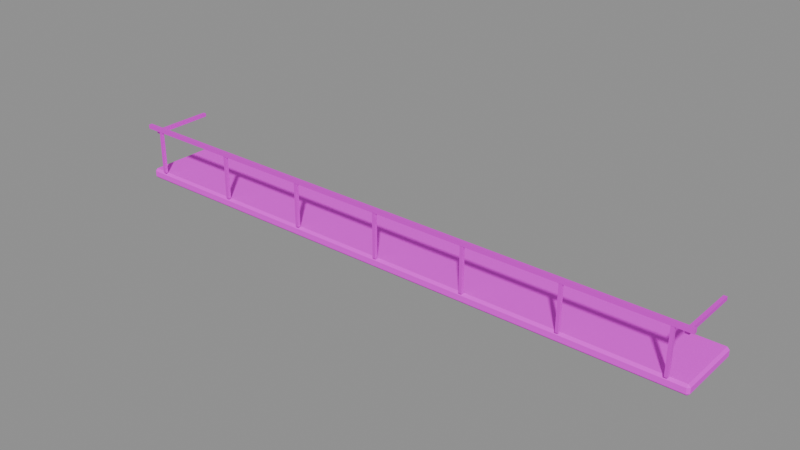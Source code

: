 # Source: balcony.blend  (saved by Blender 4.5.87; exported with 4.5.12 LTS)
import bpy
from mathutils import Matrix  # noqa: F401  (used for matrix-valued properties, if any)

bpy.ops.wm.read_factory_settings(use_empty=True)
scene = bpy.context.scene
scene.name = 'PACKAGE_balcony'

# ---- collections
col_sea_scene_water_building_002_balcony_005 = bpy.data.collections.new('SEA-SCENE-WATER-BUILDING-002-BALCONY.005'); scene.collection.children.link(col_sea_scene_water_building_002_balcony_005)

# ---- images (referenced by path relative to the original .blend; pixels are not part of the script)
import os
ASSET_DIR = os.environ.get("B2B_ASSET_DIR", "")  # directory of the original .blend (textures are referenced by path, not embedded)
HERE = os.path.dirname(os.path.abspath(__file__))  # packed textures are extracted next to this script under _unpacked/

def load_image(name, relpath, width, height, colorspace="sRGB"):
    """Load a texture the original file referenced (path relative to the .blend, or extracted next to this script)."""
    p = next((c for c in (os.path.join(HERE, relpath), os.path.join(ASSET_DIR, relpath)) if relpath and os.path.exists(c)), "")
    if p:
        img = bpy.data.images.load(p, check_existing=True)
        img.name = name
    else:  # same state as the original file: an image datablock whose file is absent (Cycles renders it pink)
        img = bpy.data.images.new(name, width, height)
        img.source = "FILE"
        img.filepath = "//" + (relpath or name)
    img.colorspace_settings.name = colorspace
    return img
img_sea_cabin_timber_8x8_512_png = load_image('sea_cabin_timber_8x8_512.png', 'sea_cabin_timber_8x8_512.png', 1024, 1024, 'sRGB')

# ---- materials (node trees are filled in below, after node groups)
mat_wb002v2_sea_matte_004 = bpy.data.materials.new('WB002V2_SEA_Matte.004')
mat_wb002v2_sea_metal_004 = bpy.data.materials.new('WB002V2_SEA_Metal.004')

# ---- material node trees
mat_wb002v2_sea_matte_004.use_nodes = True; mat_wb002v2_sea_matte_004.node_tree.nodes.clear()
_N = mat_wb002v2_sea_matte_004.node_tree.nodes; _L = mat_wb002v2_sea_matte_004.node_tree.links
n0 = _N.new('ShaderNodeBsdfPrincipled'); n0.name = '原理化 BSDF'; n0.location = (-200, 100)
n0.inputs[2].default_value = 0.78
n1 = _N.new('ShaderNodeOutputMaterial'); n1.name = '材质输出'; n1.location = (200, 100)
n2 = _N.new('ShaderNodeUVMap'); n2.name = 'UV 贴图'; n2.location = (0, 0)
n2.uv_map = 'PaletteUV'
n3 = _N.new('ShaderNodeTexImage'); n3.name = '图像纹理'; n3.location = (0, 0)
n3.image = img_sea_cabin_timber_8x8_512_png
n3.interpolation = 'Closest'
n3.extension = 'EXTEND'
_L.new(n0.outputs[0], n1.inputs[0])
_L.new(n2.outputs[0], n3.inputs[0])
_L.new(n3.outputs[0], n0.inputs[0])
n1.is_active_output = True
mat_wb002v2_sea_metal_004.use_nodes = True; mat_wb002v2_sea_metal_004.node_tree.nodes.clear()
_N = mat_wb002v2_sea_metal_004.node_tree.nodes; _L = mat_wb002v2_sea_metal_004.node_tree.links
n0 = _N.new('ShaderNodeBsdfPrincipled'); n0.name = '原理化 BSDF'; n0.location = (-200, 100)
n0.inputs[1].default_value = 0.25
n0.inputs[2].default_value = 0.55
n1 = _N.new('ShaderNodeOutputMaterial'); n1.name = '材质输出'; n1.location = (200, 100)
n2 = _N.new('ShaderNodeUVMap'); n2.name = 'UV 贴图'; n2.location = (0, 0)
n2.uv_map = 'PaletteUV'
n3 = _N.new('ShaderNodeTexImage'); n3.name = '图像纹理'; n3.location = (0, 0)
n3.image = img_sea_cabin_timber_8x8_512_png
n3.interpolation = 'Closest'
n3.extension = 'EXTEND'
_L.new(n0.outputs[0], n1.inputs[0])
_L.new(n2.outputs[0], n3.inputs[0])
_L.new(n3.outputs[0], n0.inputs[0])
n1.is_active_output = True

# ---- meshes
me_wb002v2_balconydeck_004 = bpy.data.meshes.new('WB002V2_BalconyDeck.004')
me_wb002v2_balconydeck_004.from_pydata([(-5.75, -0.615, 0.04499), (-5.705, -0.6149, 0.0), (-5.705, -0.6599, 0.045), (5.75, -0.5992, 0.04637), (5.705, -0.6432, 0.04636), (5.705, -0.5993, 0.00248), (5.705, 0.6732, 0.04636), (5.75, 0.6293, 0.04637), (5.705, 0.6293, 0.00248), (-5.75, 0.645, 0.04499), (-5.705, 0.69, 0.045), (-5.705, 0.645, 0.0), (-5.75, -0.615, 0.155), (-5.705, -0.6599, 0.155), (-5.705, -0.6149, 0.2), (5.75, -0.5992, 0.1536), (5.705, -0.5993, 0.1975), (5.705, -0.6432, 0.1536), (5.705, 0.6732, 0.1536), (5.705, 0.6293, 0.1975), (5.75, 0.6293, 0.1536), (-5.75, 0.645, 0.155), (-5.705, 0.645, 0.2), (-5.705, 0.69, 0.155)], [], [(0, 1, 2), (3, 4, 5), (6, 7, 8), (9, 10, 11), (12, 13, 14), (15, 16, 17), (18, 19, 20), (21, 22, 23), (0, 9, 11, 1), (8, 11, 10, 6), (5, 8, 7, 3), (1, 5, 4, 2), (2, 13, 12, 0), (3, 15, 17, 4), (13, 17, 16, 14), (6, 18, 20, 7), (15, 20, 19, 16), (9, 21, 23, 10), (18, 23, 22, 19), (14, 22, 21, 12), (9, 0, 12, 21), (11, 8, 5, 1), (2, 4, 17, 13), (3, 7, 20, 15), (6, 10, 23, 18), (14, 16, 19, 22)])
_uv = me_wb002v2_balconydeck_004.uv_layers.new(name='PaletteUV')
_uv.uv.foreach_set('vector', [0.3405, 0.9375, 0.2985, 0.9617, 0.2985, 0.9133, 0.3405, 0.9375, 0.2985, 0.9617, 0.2985, 0.9133, 0.3405, 0.9375, 0.2985, 0.9617, 0.2985, 0.9133, 0.3405, 0.9375, 0.2985, 0.9617, 0.2985, 0.9133, 0.3405, 0.9375, 0.2985, 0.9617, 0.2985, 0.9133, 0.3405, 0.9375, 0.2985, 0.9617, 0.2985, 0.9133, 0.3405, 0.9375, 0.2985, 0.9617, 0.2985, 0.9133, 0.3405, 0.9375, 0.2985, 0.9617, 0.2985, 0.9133, 0.3405, 0.9375, 0.3125, 0.9655, 0.2845, 0.9375, 0.3125, 0.9095, 0.3405, 0.9375, 0.3125, 0.9655, 0.2845, 0.9375, 0.3125, 0.9095, 0.3405, 0.9375, 0.3125, 0.9655, 0.2845, 0.9375, 0.3125, 0.9095, 0.3405, 0.9375, 0.3125, 0.9655, 0.2845, 0.9375, 0.3125, 0.9095, 0.3405, 0.9375, 0.3125, 0.9655, 0.2845, 0.9375, 0.3125, 0.9095, 0.3405, 0.9375, 0.3125, 0.9655, 0.2845, 0.9375, 0.3125, 0.9095, 0.3405, 0.9375, 0.3125, 0.9655, 0.2845, 0.9375, 0.3125, 0.9095, 0.3405, 0.9375, 0.3125, 0.9655, 0.2845, 0.9375, 0.3125, 0.9095, 0.3405, 0.9375, 0.3125, 0.9655, 0.2845, 0.9375, 0.3125, 0.9095, 0.3405, 0.9375, 0.3125, 0.9655, 0.2845, 0.9375, 0.3125, 0.9095, 0.3405, 0.9375, 0.3125, 0.9655, 0.2845, 0.9375, 0.3125, 0.9095, 0.3405, 0.9375, 0.3125, 0.9655, 0.2845, 0.9375, 0.3125, 0.9095, 0.3405, 0.9375, 0.3125, 0.9655, 0.2845, 0.9375, 0.3125, 0.9095, 0.3405, 0.9375, 0.3125, 0.9655, 0.2845, 0.9375, 0.3125, 0.9095, 0.3405, 0.9375, 0.3125, 0.9655, 0.2845, 0.9375, 0.3125, 0.9095, 0.3405, 0.9375, 0.3125, 0.9655, 0.2845, 0.9375, 0.3125, 0.9095, 0.3405, 0.9375, 0.3125, 0.9655, 0.2845, 0.9375, 0.3125, 0.9095, 0.3405, 0.9375, 0.3125, 0.9655, 0.2845, 0.9375, 0.3125, 0.9095])
me_wb002v2_balconydeck_004.materials.append(mat_wb002v2_sea_matte_004)
me_wb002v2_balconydeck_004.update()
me_wb002v2_balconyrailside_008 = bpy.data.meshes.new('WB002V2_BalconyRailSide.008')
me_wb002v2_balconyrailside_008.from_pydata([(-5.615, -0.595, 0.965), (-5.545, -0.595, 0.965), (-5.547, 0.585, 0.9671), (-5.613, 0.585, 0.9671), (-5.615, -0.595, 1.035), (-5.545, -0.595, 1.035), (-5.547, 0.585, 1.033), (-5.613, 0.585, 1.033)], [], [(3, 2, 1, 0), (0, 1, 5, 4), (1, 2, 6, 5), (2, 3, 7, 6), (3, 0, 4, 7), (4, 5, 6, 7)])
_uv = me_wb002v2_balconyrailside_008.uv_layers.new(name='PaletteUV')
_uv.uv.foreach_set('vector', [0.3405, 0.0625, 0.3125, 0.0905, 0.2845, 0.0625, 0.3125, 0.0345, 0.3405, 0.0625, 0.3125, 0.0905, 0.2845, 0.0625, 0.3125, 0.0345, 0.3405, 0.0625, 0.3125, 0.0905, 0.2845, 0.0625, 0.3125, 0.0345, 0.3405, 0.0625, 0.3125, 0.0905, 0.2845, 0.0625, 0.3125, 0.0345, 0.3405, 0.0625, 0.3125, 0.0905, 0.2845, 0.0625, 0.3125, 0.0345, 0.3405, 0.0625, 0.3125, 0.0905, 0.2845, 0.0625, 0.3125, 0.0345])
me_wb002v2_balconyrailside_008.materials.append(mat_wb002v2_sea_metal_004)
me_wb002v2_balconyrailside_008.update()
me_wb002v2_balconyrailside_009 = bpy.data.meshes.new('WB002V2_BalconyRailSide.009')
me_wb002v2_balconyrailside_009.from_pydata([(5.545, -0.595, 0.965), (5.615, -0.595, 0.965), (5.613, 0.585, 0.9671), (5.547, 0.585, 0.9671), (5.545, -0.595, 1.035), (5.615, -0.595, 1.035), (5.613, 0.585, 1.033), (5.547, 0.585, 1.033)], [], [(3, 2, 1, 0), (0, 1, 5, 4), (1, 2, 6, 5), (2, 3, 7, 6), (3, 0, 4, 7), (4, 5, 6, 7)])
_uv = me_wb002v2_balconyrailside_009.uv_layers.new(name='PaletteUV')
_uv.uv.foreach_set('vector', [0.3405, 0.0625, 0.3125, 0.0905, 0.2845, 0.0625, 0.3125, 0.0345, 0.3405, 0.0625, 0.3125, 0.0905, 0.2845, 0.0625, 0.3125, 0.0345, 0.3405, 0.0625, 0.3125, 0.0905, 0.2845, 0.0625, 0.3125, 0.0345, 0.3405, 0.0625, 0.3125, 0.0905, 0.2845, 0.0625, 0.3125, 0.0345, 0.3405, 0.0625, 0.3125, 0.0905, 0.2845, 0.0625, 0.3125, 0.0345, 0.3405, 0.0625, 0.3125, 0.0905, 0.2845, 0.0625, 0.3125, 0.0345])
me_wb002v2_balconyrailside_009.materials.append(mat_wb002v2_sea_metal_004)
me_wb002v2_balconyrailside_009.update()
me_wb002v2_balconyhandrail_004 = bpy.data.meshes.new('WB002V2_BalconyHandrail.004')
me_wb002v2_balconyhandrail_004.from_pydata([(-5.725, -0.69, 1.06), (5.725, -0.6879, 1.062), (5.725, -0.6221, 1.062), (-5.725, -0.62, 1.06), (-5.725, -0.69, 1.14), (5.725, -0.6879, 1.138), (5.725, -0.6221, 1.138), (-5.725, -0.62, 1.14)], [], [(3, 2, 1, 0), (0, 1, 5, 4), (1, 2, 6, 5), (2, 3, 7, 6), (3, 0, 4, 7), (4, 5, 6, 7)])
_uv = me_wb002v2_balconyhandrail_004.uv_layers.new(name='PaletteUV')
_uv.uv.foreach_set('vector', [0.3405, 0.0625, 0.3125, 0.0905, 0.2845, 0.0625, 0.3125, 0.0345, 0.3405, 0.0625, 0.3125, 0.0905, 0.2845, 0.0625, 0.3125, 0.0345, 0.3405, 0.0625, 0.3125, 0.0905, 0.2845, 0.0625, 0.3125, 0.0345, 0.3405, 0.0625, 0.3125, 0.0905, 0.2845, 0.0625, 0.3125, 0.0345, 0.3405, 0.0625, 0.3125, 0.0905, 0.2845, 0.0625, 0.3125, 0.0345, 0.3405, 0.0625, 0.3125, 0.0905, 0.2845, 0.0625, 0.3125, 0.0345])
me_wb002v2_balconyhandrail_004.materials.append(mat_wb002v2_sea_metal_004)
me_wb002v2_balconyhandrail_004.update()
me_wb002v2_balconyspindle_040 = bpy.data.meshes.new('WB002V2_BalconySpindle.040')
me_wb002v2_balconyspindle_040.from_pydata([(-5.43, -0.685, 0.215), (-5.37, -0.685, 0.215), (-5.37, -0.625, 0.215), (-5.43, -0.625, 0.215), (-5.428, -0.6832, 1.065), (-5.372, -0.6832, 1.065), (-5.372, -0.6268, 1.065), (-5.428, -0.6268, 1.065)], [], [(3, 2, 1, 0), (0, 1, 5, 4), (1, 2, 6, 5), (2, 3, 7, 6), (3, 0, 4, 7), (4, 5, 6, 7)])
_uv = me_wb002v2_balconyspindle_040.uv_layers.new(name='PaletteUV')
_uv.uv.foreach_set('vector', [0.3405, 0.0625, 0.3125, 0.0905, 0.2845, 0.0625, 0.3125, 0.0345, 0.3405, 0.0625, 0.3125, 0.0905, 0.2845, 0.0625, 0.3125, 0.0345, 0.3405, 0.0625, 0.3125, 0.0905, 0.2845, 0.0625, 0.3125, 0.0345, 0.3405, 0.0625, 0.3125, 0.0905, 0.2845, 0.0625, 0.3125, 0.0345, 0.3405, 0.0625, 0.3125, 0.0905, 0.2845, 0.0625, 0.3125, 0.0345, 0.3405, 0.0625, 0.3125, 0.0905, 0.2845, 0.0625, 0.3125, 0.0345])
me_wb002v2_balconyspindle_040.materials.append(mat_wb002v2_sea_metal_004)
me_wb002v2_balconyspindle_040.update()
me_wb002v2_balconyspindle_041 = bpy.data.meshes.new('WB002V2_BalconySpindle.041')
me_wb002v2_balconyspindle_041.from_pydata([(-3.63, -0.685, 0.215), (-3.57, -0.685, 0.215), (-3.57, -0.625, 0.215), (-3.63, -0.625, 0.215), (-3.628, -0.6832, 1.065), (-3.572, -0.6832, 1.065), (-3.572, -0.6268, 1.065), (-3.628, -0.6268, 1.065)], [], [(3, 2, 1, 0), (0, 1, 5, 4), (1, 2, 6, 5), (2, 3, 7, 6), (3, 0, 4, 7), (4, 5, 6, 7)])
_uv = me_wb002v2_balconyspindle_041.uv_layers.new(name='PaletteUV')
_uv.uv.foreach_set('vector', [0.3405, 0.0625, 0.3125, 0.0905, 0.2845, 0.0625, 0.3125, 0.0345, 0.3405, 0.0625, 0.3125, 0.0905, 0.2845, 0.0625, 0.3125, 0.0345, 0.3405, 0.0625, 0.3125, 0.0905, 0.2845, 0.0625, 0.3125, 0.0345, 0.3405, 0.0625, 0.3125, 0.0905, 0.2845, 0.0625, 0.3125, 0.0345, 0.3405, 0.0625, 0.3125, 0.0905, 0.2845, 0.0625, 0.3125, 0.0345, 0.3405, 0.0625, 0.3125, 0.0905, 0.2845, 0.0625, 0.3125, 0.0345])
me_wb002v2_balconyspindle_041.materials.append(mat_wb002v2_sea_metal_004)
me_wb002v2_balconyspindle_041.update()
me_wb002v2_balconyspindle_042 = bpy.data.meshes.new('WB002V2_BalconySpindle.042')
me_wb002v2_balconyspindle_042.from_pydata([(-1.83, -0.685, 0.215), (-1.77, -0.685, 0.215), (-1.77, -0.625, 0.215), (-1.83, -0.625, 0.215), (-1.828, -0.6832, 1.065), (-1.772, -0.6832, 1.065), (-1.772, -0.6268, 1.065), (-1.828, -0.6268, 1.065)], [], [(3, 2, 1, 0), (0, 1, 5, 4), (1, 2, 6, 5), (2, 3, 7, 6), (3, 0, 4, 7), (4, 5, 6, 7)])
_uv = me_wb002v2_balconyspindle_042.uv_layers.new(name='PaletteUV')
_uv.uv.foreach_set('vector', [0.3405, 0.0625, 0.3125, 0.0905, 0.2845, 0.0625, 0.3125, 0.0345, 0.3405, 0.0625, 0.3125, 0.0905, 0.2845, 0.0625, 0.3125, 0.0345, 0.3405, 0.0625, 0.3125, 0.0905, 0.2845, 0.0625, 0.3125, 0.0345, 0.3405, 0.0625, 0.3125, 0.0905, 0.2845, 0.0625, 0.3125, 0.0345, 0.3405, 0.0625, 0.3125, 0.0905, 0.2845, 0.0625, 0.3125, 0.0345, 0.3405, 0.0625, 0.3125, 0.0905, 0.2845, 0.0625, 0.3125, 0.0345])
me_wb002v2_balconyspindle_042.materials.append(mat_wb002v2_sea_metal_004)
me_wb002v2_balconyspindle_042.update()
me_wb002v2_balconyspindle_043 = bpy.data.meshes.new('WB002V2_BalconySpindle.043')
me_wb002v2_balconyspindle_043.from_pydata([(-0.03, -0.685, 0.215), (0.03, -0.685, 0.215), (0.03, -0.625, 0.215), (-0.03, -0.625, 0.215), (-0.0282, -0.6832, 1.065), (0.0282, -0.6832, 1.065), (0.0282, -0.6268, 1.065), (-0.0282, -0.6268, 1.065)], [], [(3, 2, 1, 0), (0, 1, 5, 4), (1, 2, 6, 5), (2, 3, 7, 6), (3, 0, 4, 7), (4, 5, 6, 7)])
_uv = me_wb002v2_balconyspindle_043.uv_layers.new(name='PaletteUV')
_uv.uv.foreach_set('vector', [0.3405, 0.0625, 0.3125, 0.0905, 0.2845, 0.0625, 0.3125, 0.0345, 0.3405, 0.0625, 0.3125, 0.0905, 0.2845, 0.0625, 0.3125, 0.0345, 0.3405, 0.0625, 0.3125, 0.0905, 0.2845, 0.0625, 0.3125, 0.0345, 0.3405, 0.0625, 0.3125, 0.0905, 0.2845, 0.0625, 0.3125, 0.0345, 0.3405, 0.0625, 0.3125, 0.0905, 0.2845, 0.0625, 0.3125, 0.0345, 0.3405, 0.0625, 0.3125, 0.0905, 0.2845, 0.0625, 0.3125, 0.0345])
me_wb002v2_balconyspindle_043.materials.append(mat_wb002v2_sea_metal_004)
me_wb002v2_balconyspindle_043.update()
me_wb002v2_balconyspindle_044 = bpy.data.meshes.new('WB002V2_BalconySpindle.044')
me_wb002v2_balconyspindle_044.from_pydata([(1.77, -0.685, 0.215), (1.83, -0.685, 0.215), (1.83, -0.625, 0.215), (1.77, -0.625, 0.215), (1.772, -0.6832, 1.065), (1.828, -0.6832, 1.065), (1.828, -0.6268, 1.065), (1.772, -0.6268, 1.065)], [], [(3, 2, 1, 0), (0, 1, 5, 4), (1, 2, 6, 5), (2, 3, 7, 6), (3, 0, 4, 7), (4, 5, 6, 7)])
_uv = me_wb002v2_balconyspindle_044.uv_layers.new(name='PaletteUV')
_uv.uv.foreach_set('vector', [0.3405, 0.0625, 0.3125, 0.0905, 0.2845, 0.0625, 0.3125, 0.0345, 0.3405, 0.0625, 0.3125, 0.0905, 0.2845, 0.0625, 0.3125, 0.0345, 0.3405, 0.0625, 0.3125, 0.0905, 0.2845, 0.0625, 0.3125, 0.0345, 0.3405, 0.0625, 0.3125, 0.0905, 0.2845, 0.0625, 0.3125, 0.0345, 0.3405, 0.0625, 0.3125, 0.0905, 0.2845, 0.0625, 0.3125, 0.0345, 0.3405, 0.0625, 0.3125, 0.0905, 0.2845, 0.0625, 0.3125, 0.0345])
me_wb002v2_balconyspindle_044.materials.append(mat_wb002v2_sea_metal_004)
me_wb002v2_balconyspindle_044.update()
me_wb002v2_balconyspindle_045 = bpy.data.meshes.new('WB002V2_BalconySpindle.045')
me_wb002v2_balconyspindle_045.from_pydata([(3.57, -0.685, 0.215), (3.63, -0.685, 0.215), (3.63, -0.625, 0.215), (3.57, -0.625, 0.215), (3.572, -0.6832, 1.065), (3.628, -0.6832, 1.065), (3.628, -0.6268, 1.065), (3.572, -0.6268, 1.065)], [], [(3, 2, 1, 0), (0, 1, 5, 4), (1, 2, 6, 5), (2, 3, 7, 6), (3, 0, 4, 7), (4, 5, 6, 7)])
_uv = me_wb002v2_balconyspindle_045.uv_layers.new(name='PaletteUV')
_uv.uv.foreach_set('vector', [0.3405, 0.0625, 0.3125, 0.0905, 0.2845, 0.0625, 0.3125, 0.0345, 0.3405, 0.0625, 0.3125, 0.0905, 0.2845, 0.0625, 0.3125, 0.0345, 0.3405, 0.0625, 0.3125, 0.0905, 0.2845, 0.0625, 0.3125, 0.0345, 0.3405, 0.0625, 0.3125, 0.0905, 0.2845, 0.0625, 0.3125, 0.0345, 0.3405, 0.0625, 0.3125, 0.0905, 0.2845, 0.0625, 0.3125, 0.0345, 0.3405, 0.0625, 0.3125, 0.0905, 0.2845, 0.0625, 0.3125, 0.0345])
me_wb002v2_balconyspindle_045.materials.append(mat_wb002v2_sea_metal_004)
me_wb002v2_balconyspindle_045.update()
me_wb002v2_balconyspindle_046 = bpy.data.meshes.new('WB002V2_BalconySpindle.046')
me_wb002v2_balconyspindle_046.from_pydata([(5.37, -0.685, 0.215), (5.43, -0.685, 0.215), (5.43, -0.625, 0.215), (5.37, -0.625, 0.215), (5.372, -0.6832, 1.065), (5.428, -0.6832, 1.065), (5.428, -0.6268, 1.065), (5.372, -0.6268, 1.065)], [], [(3, 2, 1, 0), (0, 1, 5, 4), (1, 2, 6, 5), (2, 3, 7, 6), (3, 0, 4, 7), (4, 5, 6, 7)])
_uv = me_wb002v2_balconyspindle_046.uv_layers.new(name='PaletteUV')
_uv.uv.foreach_set('vector', [0.3405, 0.0625, 0.3125, 0.0905, 0.2845, 0.0625, 0.3125, 0.0345, 0.3405, 0.0625, 0.3125, 0.0905, 0.2845, 0.0625, 0.3125, 0.0345, 0.3405, 0.0625, 0.3125, 0.0905, 0.2845, 0.0625, 0.3125, 0.0345, 0.3405, 0.0625, 0.3125, 0.0905, 0.2845, 0.0625, 0.3125, 0.0345, 0.3405, 0.0625, 0.3125, 0.0905, 0.2845, 0.0625, 0.3125, 0.0345, 0.3405, 0.0625, 0.3125, 0.0905, 0.2845, 0.0625, 0.3125, 0.0345])
me_wb002v2_balconyspindle_046.materials.append(mat_wb002v2_sea_metal_004)
me_wb002v2_balconyspindle_046.update()

# ---- objects
ob_wb002v2_balconydeck_004 = bpy.data.objects.new('WB002V2_BalconyDeck.004', me_wb002v2_balconydeck_004)
ob_wb002v2_balconyrailside_008 = bpy.data.objects.new('WB002V2_BalconyRailSide.008', me_wb002v2_balconyrailside_008)
ob_wb002v2_balconyrailside_009 = bpy.data.objects.new('WB002V2_BalconyRailSide.009', me_wb002v2_balconyrailside_009)
ob_wb002v2_balconyhandrail_004 = bpy.data.objects.new('WB002V2_BalconyHandrail.004', me_wb002v2_balconyhandrail_004)
ob_wb002v2_balconyspindle_040 = bpy.data.objects.new('WB002V2_BalconySpindle.040', me_wb002v2_balconyspindle_040)
ob_wb002v2_balconyspindle_041 = bpy.data.objects.new('WB002V2_BalconySpindle.041', me_wb002v2_balconyspindle_041)
ob_wb002v2_balconyspindle_042 = bpy.data.objects.new('WB002V2_BalconySpindle.042', me_wb002v2_balconyspindle_042)
ob_wb002v2_balconyspindle_043 = bpy.data.objects.new('WB002V2_BalconySpindle.043', me_wb002v2_balconyspindle_043)
ob_wb002v2_balconyspindle_044 = bpy.data.objects.new('WB002V2_BalconySpindle.044', me_wb002v2_balconyspindle_044)
ob_wb002v2_balconyspindle_045 = bpy.data.objects.new('WB002V2_BalconySpindle.045', me_wb002v2_balconyspindle_045)
ob_wb002v2_balconyspindle_046 = bpy.data.objects.new('WB002V2_BalconySpindle.046', me_wb002v2_balconyspindle_046)

# ---- transforms, parenting, visibility, modifiers, constraints
ob_wb002v2_balconydeck_004.location = (0.0, 0.0, 0.0)
ob_wb002v2_balconyrailside_008.location = (0.0, 0.0, 0.0)
ob_wb002v2_balconyrailside_009.location = (0.0, 0.0, 0.0)
ob_wb002v2_balconyhandrail_004.location = (0.0, 0.0, 0.0)
ob_wb002v2_balconyspindle_040.location = (0.0, 0.0, 0.0)
ob_wb002v2_balconyspindle_041.location = (0.0, 0.0, 0.0)
ob_wb002v2_balconyspindle_042.location = (0.0, 0.0, 0.0)
ob_wb002v2_balconyspindle_043.location = (0.0, 0.0, 0.0)
ob_wb002v2_balconyspindle_044.location = (0.0, 0.0, 0.0)
ob_wb002v2_balconyspindle_045.location = (0.0, 0.0, 0.0)
ob_wb002v2_balconyspindle_046.location = (0.0, 0.0, 0.0)

# ---- collection membership
col_sea_scene_water_building_002_balcony_005.objects.link(ob_wb002v2_balconydeck_004)
col_sea_scene_water_building_002_balcony_005.objects.link(ob_wb002v2_balconyrailside_008)
col_sea_scene_water_building_002_balcony_005.objects.link(ob_wb002v2_balconyrailside_009)
col_sea_scene_water_building_002_balcony_005.objects.link(ob_wb002v2_balconyhandrail_004)
col_sea_scene_water_building_002_balcony_005.objects.link(ob_wb002v2_balconyspindle_040)
col_sea_scene_water_building_002_balcony_005.objects.link(ob_wb002v2_balconyspindle_041)
col_sea_scene_water_building_002_balcony_005.objects.link(ob_wb002v2_balconyspindle_042)
col_sea_scene_water_building_002_balcony_005.objects.link(ob_wb002v2_balconyspindle_043)
col_sea_scene_water_building_002_balcony_005.objects.link(ob_wb002v2_balconyspindle_044)
col_sea_scene_water_building_002_balcony_005.objects.link(ob_wb002v2_balconyspindle_045)
col_sea_scene_water_building_002_balcony_005.objects.link(ob_wb002v2_balconyspindle_046)

# ---- scene / render settings (as saved in the file)
scene.frame_start = 1; scene.frame_end = 250; scene.frame_set(1)
scene.render.engine = 'BLENDER_EEVEE_NEXT'
scene.render.image_settings.exr_codec = 'NONE'
scene.render.simplify_subdivision_render = 0
scene.render.simplify_child_particles_render = 0.0
scene.eevee.use_volume_custom_range = False
scene.eevee.use_fast_gi = False
scene.eevee.use_shadows = False
scene.view_settings.white_balance_temperature = 0.0
scene.view_settings.white_balance_tint = 0.0
scene.view_settings.white_balance_whitepoint = (2.97, 0.5193, -0.0414)
bpy.context.view_layer.update()

# ---- added for rendering (the .blend has no active camera and no usable light): camera, sun + grey world if the file has none
cam_auto = bpy.data.cameras.new('AutoCamera')
cam_auto.lens = 50.0
cam_auto.sensor_width = 36.0
cam_auto.clip_end = 1000.0
ob_auto_camera = bpy.data.objects.new('AutoCamera', cam_auto)
scene.collection.objects.link(ob_auto_camera)
ob_auto_camera.location = (10.7682, -12.9218, 9.18455)
ob_auto_camera.rotation_euler = (1.09748, -7.21219e-08, 0.694738)
scene.camera = ob_auto_camera
light_auto_sun = bpy.data.lights.new('AutoSun', 'SUN')
light_auto_sun.energy = 3.0
light_auto_sun.angle = 0.0523599
ob_auto_sun = bpy.data.objects.new('AutoSun', light_auto_sun)
scene.collection.objects.link(ob_auto_sun)
ob_auto_sun.rotation_euler = (0.872665, 0.174533, 0.523599)
if scene.world is None:
    world_auto = bpy.data.worlds.new('AutoWorld')
    world_auto.color = (0.3, 0.3, 0.3)
    scene.world = world_auto
bpy.context.view_layer.update()
